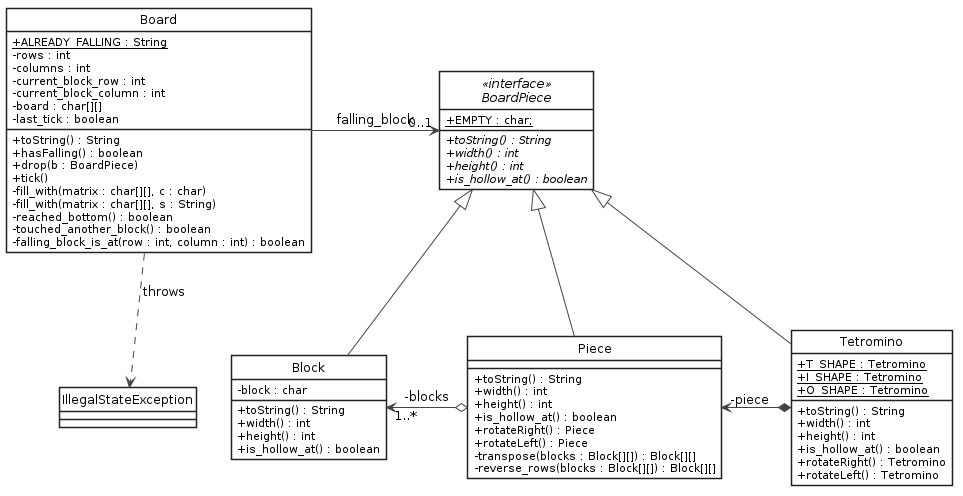

The diagram above was rendered by PlantUML. Its source (embedded in the PNG):
@startuml


hide footbox


' Springer likes one color diagrams
hide circle
skinparam monochrome false
skinparam shadowing false


skinparam class {
	BackgroundColor #FFFFFF
	ArrowColor #444444
	BorderColor #222222
}

skinparam interface {
	BackgroundColor #FFFFFF
	ArrowColor #444444
	BorderColor #222222
}

skinparam component {
	BackgroundColor #FFFFFF
	ArrowColor #444444
	BorderColor #222222
}

skinparam object {
	BackgroundColor #FFFFFF
	ArrowColor #444444
	BorderColor #222222
}

skinparam note {
	BackgroundColor #FFFFFF
	ArrowColor #444444
	BorderColor #222222
}

skinparam classAttributeIconSize 0
skinparam objectAttributeIconSize 0

skinparam sequence {
	ArrowColor #444444
	ActorBorderColor #222222
	LifeLineBorderColor #000000
	LifeLineBackgroundColor #FFFFFF

	ParticipantBorderColor #222222
	ParticipantBackgroundColor #FFFFFF
	ParticipantFontName Impact
	ParticipantFontSize 12
	ParticipantFontColor #000000

	ActorBackgroundColor #FFFFFF
	ActorFontColor #000000
	ActorFontSize 12
	ActorFontName Aapex
}

interface BoardPiece <<interface>>{
  + {static} EMPTY : char;
  + {abstract} toString() : String
  + {abstract} width() : int
  + {abstract} height() : int
  + {abstract} is_hollow_at() : boolean
}

class Block {
  - block : char
  + toString() : String
  + width() : int
  + height() : int
  + is_hollow_at() : boolean
}

class Board {
    + {static} ALREADY_FALLING : String
    - rows : int
    - columns : int
    - current_block_row : int
    - current_block_column : int
    - board : char[][]
    - last_tick : boolean
    + toString() : String
    + hasFalling() : boolean
    + drop(b : BoardPiece)
    + tick()
    - fill_with(matrix : char[][], c : char)
    - fill_with(matrix : char[][], s : String)
    - reached_bottom() : boolean 
    - touched_another_block() : boolean
    - falling_block_is_at(row : int, column : int) : boolean
}

class Piece {
    + toString() : String
    + width() : int
    + height() : int
    + is_hollow_at() : boolean
    + rotateRight() : Piece
    + rotateLeft() : Piece
    - transpose(blocks : Block[][]) : Block[][]
    - reverse_rows(blocks : Block[][]) : Block[][] 
}

class Tetromino {
    + {static} T_SHAPE : Tetromino
    + {static} I_SHAPE : Tetromino
    + {static} O_SHAPE : Tetromino
    + toString() : String
    + width() : int
    + height() : int
    + is_hollow_at() : boolean
    + rotateRight() : Tetromino
    + rotateLeft() : Tetromino
}

class IllegalStateException {
}

Board -right-> "0..1" BoardPiece : falling_block

Board ..> IllegalStateException : throws

BoardPiece <|-- Block
BoardPiece <|-- Piece
BoardPiece <|-- Tetromino

Piece o-left-> "1..*" Block : "-blocks"

Tetromino *-left-> "-piece" Piece

@enduml